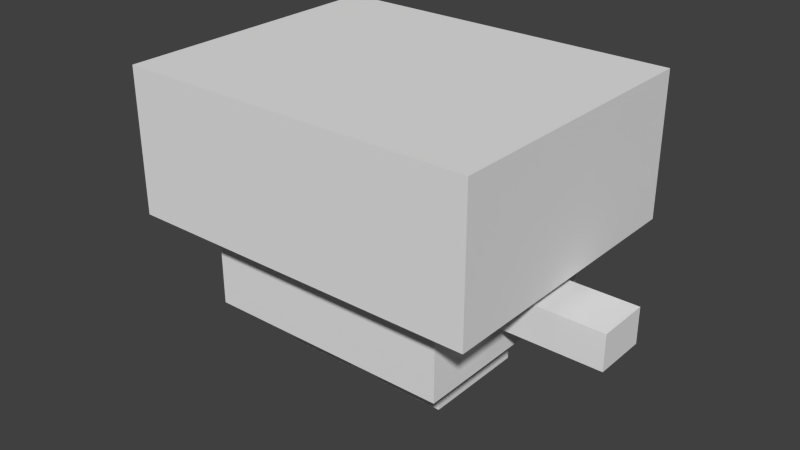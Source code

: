 # Source: migeon.blend  (saved by Blender 2.72.0; exported with 4.5.12 LTS)
import bpy
from mathutils import Matrix  # noqa: F401  (used for matrix-valued properties, if any)

bpy.ops.wm.read_factory_settings(use_empty=True)
scene = bpy.context.scene
scene.name = 'Scene'

# ---- collections
col_collection_1 = bpy.data.collections.new('Collection 1'); scene.collection.children.link(col_collection_1)

# ---- materials (node trees are filled in below, after node groups)
mat_material = bpy.data.materials.new('Material')
mat_material.alpha_threshold = 0.0
mat_material.use_transparent_shadow = False
mat_material.roughness = 0.5
mat_material.line_color = (0.0, 0.0, 0.0, 1.0)

# ---- material node trees

# ---- world
world_world = bpy.data.worlds.new('World'); scene.world = world_world
world_world.color = (0.05088, 0.05088, 0.05088)
world_world.use_sun_shadow = False
world_world.sun_shadow_jitter_overblur = 0.0
world_world.cycles.sampling_method = 'MANUAL'
world_world.cycles.sample_map_resolution = 256

# ---- meshes
me_cube_003 = bpy.data.meshes.new('Cube.003')
me_cube_003.from_pydata([(-6.5, -0.75, -0.5715), (-6.5, 0.75, -0.5715), (-3.5, 0.75, -0.5715), (-3.5, -0.75, -0.5715), (-6.5, -0.75, -0.2858), (-6.5, 0.75, -0.2858), (-3.5, 0.75, -0.2858), (-3.5, -0.75, -0.2858), (3.5, -0.75, -0.5715), (3.5, 0.75, -0.5715), (6.5, 0.75, -0.5715), (6.5, -0.75, -0.5715), (3.5, -0.75, -0.2858), (3.5, 0.75, -0.2858), (6.5, 0.75, -0.2858), (6.5, -0.75, -0.2858), (2.5, 1.5, -1.286), (2.5, -1.5, -1.286), (0.5, -1.5, -1.286), (0.5, 1.5, -1.286), (2.5, 1.5, -0.8572), (2.5, -1.5, -0.8572), (0.5, -1.5, -0.8572), (0.5, 1.5, -0.8572), (-0.5, 1.5, -1.286), (-0.5, -1.5, -1.286), (-2.5, -1.5, -1.286), (-2.5, 1.5, -1.286), (-0.5, 1.5, -0.8572), (-0.5, -1.5, -0.8572), (-2.5, -1.5, -0.8572), (-2.5, 1.5, -0.8572), (3.5, 3.0, -0.8572), (3.5, -3.0, -0.8572), (-3.5, -3.0, -0.8572), (-3.5, 3.0, -0.8572), (3.5, 3.0, -0.1429), (3.5, -3.0, -0.1429), (-3.5, -3.0, -0.1429), (-3.5, 3.0, -0.1429), (5.0, 4.0, -0.1429), (5.0, -4.0, -0.1429), (-5.0, -4.0, -0.1429), (-5.0, 4.0, -0.1429), (5.0, 4.0, 0.9999), (5.0, -4.0, 0.9999), (-5.0, -4.0, 0.9999), (-5.0, 4.0, 0.9999)], [], [(4, 5, 1, 0), (5, 6, 2, 1), (6, 7, 3, 2), (7, 4, 0, 3), (0, 1, 2, 3), (7, 6, 5, 4), (12, 13, 9, 8), (13, 14, 10, 9), (14, 15, 11, 10), (15, 12, 8, 11), (8, 9, 10, 11), (15, 14, 13, 12), (16, 17, 18, 19), (20, 23, 22, 21), (16, 20, 21, 17), (17, 21, 22, 18), (18, 22, 23, 19), (20, 16, 19, 23), (24, 25, 26, 27), (28, 31, 30, 29), (24, 28, 29, 25), (25, 29, 30, 26), (26, 30, 31, 27), (28, 24, 27, 31), (32, 33, 34, 35), (36, 39, 38, 37), (32, 36, 37, 33), (33, 37, 38, 34), (34, 38, 39, 35), (36, 32, 35, 39), (40, 41, 42, 43), (44, 47, 46, 45), (40, 44, 45, 41), (41, 45, 46, 42), (42, 46, 47, 43), (44, 40, 43, 47)])
me_cube_003.materials.append(mat_material)
me_cube_003.use_remesh_preserve_volume = False
me_cube_003.use_remesh_preserve_attributes = False
me_cube_003.use_mirror_vertex_groups = False
me_cube_003.update()
arm_armature = bpy.data.armatures.new('Armature')  # bones are not reproduced

# ---- objects
ob_armature = bpy.data.objects.new('Armature', arm_armature)
ob_migeon = bpy.data.objects.new('Migeon', me_cube_003)

# ---- transforms, parenting, visibility, modifiers, constraints
ob_armature.location = (0.0, -6.492e-08, -0.3)
ob_armature.show_in_front = True
ob_armature.lineart.crease_threshold = 0.0
ob_migeon.parent = ob_armature
ob_migeon.matrix_parent_inverse = Matrix(((1.0, 0.0, 0.0, 0.0), (0.0, 1.0, 0.0, 6.492e-08), (0.0, 0.0, 1.0, 0.3), (0.0, 0.0, 0.0, 1.0)))
ob_migeon.location = (2.98e-08, -4.084e-08, 0.3)
ob_migeon.scale = (0.2, 0.2, 0.7)
ob_migeon.lock_rotations_4d = False
ob_migeon.empty_display_type = 'ARROWS'
ob_migeon.lineart.crease_threshold = 0.0
_vg = ob_migeon.vertex_groups.new(name='Chest')
_vg.add([32, 33, 34, 35, 36, 37, 38, 39], 1.0, 'REPLACE')
_vg = ob_migeon.vertex_groups.new(name='Head')
_vg.add([40, 41, 42, 43, 44, 45, 46, 47], 1.0, 'REPLACE')
_vg = ob_migeon.vertex_groups.new(name='RightLeg')
_vg.add([16, 17, 18, 19, 20, 21, 22, 23], 1.0, 'REPLACE')
_vg = ob_migeon.vertex_groups.new(name='LeftLeg')
_vg.add([24, 25, 26, 27, 28, 29, 30, 31], 1.0, 'REPLACE')
_vg = ob_migeon.vertex_groups.new(name='LeftArm')
_vg.add([0, 1, 2, 3, 4, 5, 6, 7], 1.0, 'REPLACE')
_vg = ob_migeon.vertex_groups.new(name='RightArm')
_vg.add([8, 9, 10, 11, 12, 13, 14, 15], 1.0, 'REPLACE')
_m = ob_migeon.modifiers.new('Armature', 'ARMATURE')
_m.object = ob_armature

# ---- collection membership
col_collection_1.objects.link(ob_armature)
col_collection_1.objects.link(ob_migeon)

# ---- scene / render settings (as saved in the file)
scene.frame_start = 0; scene.frame_end = 18; scene.frame_set(14)
scene.render.engine = 'BLENDER_EEVEE_NEXT'
scene.render.resolution_percentage = 50
scene.render.dither_intensity = 0.0
scene.cycles.use_denoising = False
scene.cycles.samples = 10
scene.cycles.sampling_pattern = 'TABULATED_SOBOL'
scene.cycles.light_sampling_threshold = 0.0
scene.cycles.use_adaptive_sampling = False
scene.cycles.use_light_tree = False
scene.cycles.blur_glossy = 0.0
scene.cycles.pixel_filter_type = 'GAUSSIAN'
scene.cycles.sample_clamp_indirect = 0.0
scene.view_settings.view_transform = 'Standard'
bpy.context.view_layer.update()

# ---- added for rendering (the .blend has no active camera and no usable light): camera, sun
cam_auto = bpy.data.cameras.new('AutoCamera')
cam_auto.lens = 50.0
cam_auto.sensor_width = 36.0
cam_auto.clip_end = 1000.0
ob_auto_camera = bpy.data.objects.new('AutoCamera', cam_auto)
scene.collection.objects.link(ob_auto_camera)
ob_auto_camera.location = (3.23506, -3.88274, 2.73989)
ob_auto_camera.rotation_euler = (1.09748, -7.21219e-08, 0.694738)
scene.camera = ob_auto_camera
light_auto_sun = bpy.data.lights.new('AutoSun', 'SUN')
light_auto_sun.energy = 3.0
light_auto_sun.angle = 0.0523599
ob_auto_sun = bpy.data.objects.new('AutoSun', light_auto_sun)
scene.collection.objects.link(ob_auto_sun)
ob_auto_sun.rotation_euler = (0.872665, 0.174533, 0.523599)
bpy.context.view_layer.update()
